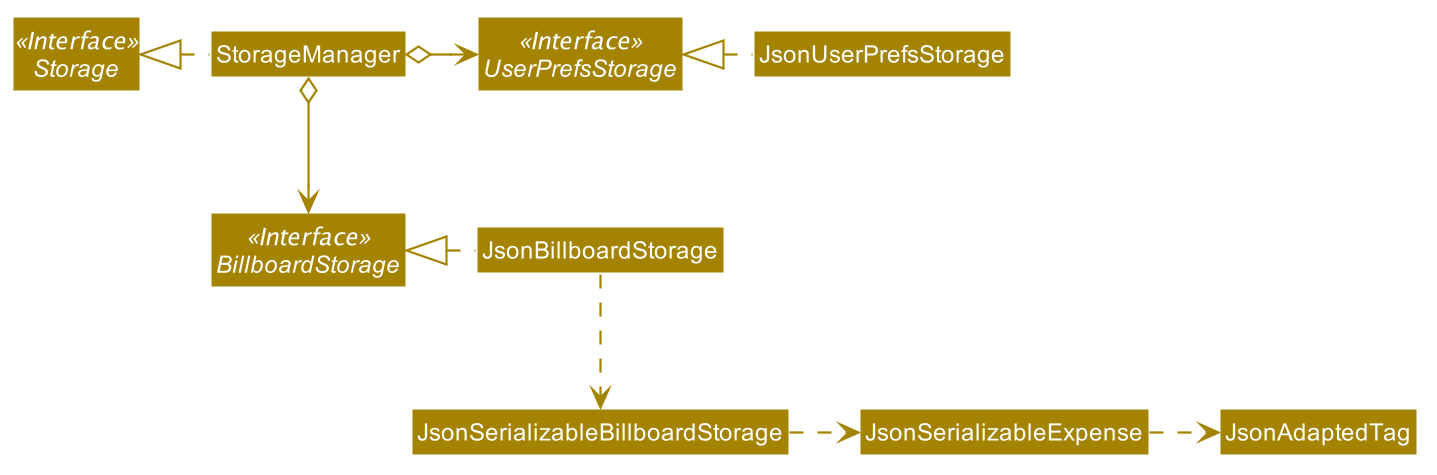

The diagram above was rendered by PlantUML. Its source (embedded in the PNG):
@startuml








skinparam BackgroundColor #FFFFFFF

skinparam Shadowing false

skinparam Class {
    FontColor #FFFFFF
    BorderThickness 1
    BorderColor #FFFFFF
    StereotypeFontColor #FFFFFF
    FontName Arial
}

skinparam Actor {
    BorderColor #000000
    Color #000000
    FontName Arial
}

skinparam Sequence {
    MessageAlign center
    BoxFontSize 15
    BoxPadding 0
    BoxFontColor #FFFFFF
    FontName Arial
}

skinparam Participant {
    FontColor #FFFFFFF
    Padding 20
}

skinparam MinClassWidth 50
skinparam ParticipantPadding 10
skinparam Shadowing false
skinparam DefaultTextAlignment center
skinparam packageStyle Rectangle

hide footbox
hide members
hide circle
skinparam arrowThickness 1.1
skinparam arrowColor #A38300
skinparam classBackgroundColor #A38300

Interface Storage <<Interface>>
Interface UserPrefsStorage <<Interface>>
Interface BillboardStorage <<Interface>>

Class StorageManager
Class JsonUserPrefsStorage
Class JsonBillboardStorage

StorageManager .left.|> Storage
StorageManager o-right-> UserPrefsStorage
StorageManager o--> BillboardStorage

JsonUserPrefsStorage .left.|> UserPrefsStorage
JsonBillboardStorage .left.|> BillboardStorage
JsonBillboardStorage .down.> JsonSerializableBillboardStorage
JsonSerializableBillboardStorage .right.> JsonSerializableExpense
JsonSerializableExpense .right.> JsonAdaptedTag
@enduml